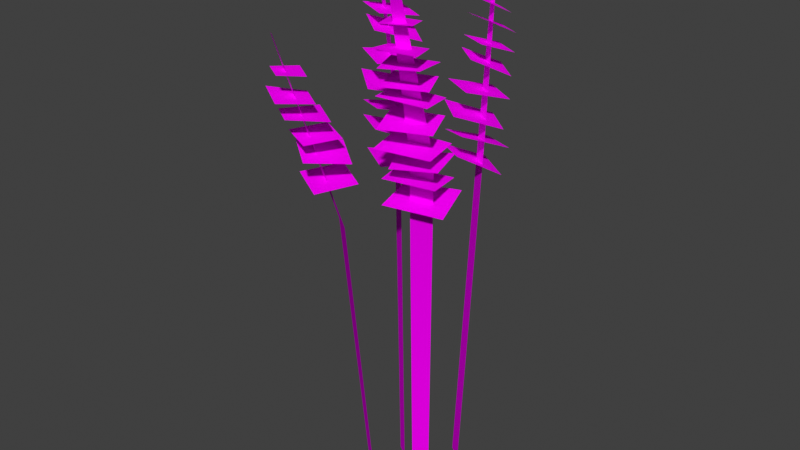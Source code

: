 # Source: lavender.blend  (saved by Blender 5.0.119; exported with 4.5.12 LTS)
import bpy
from mathutils import Matrix  # noqa: F401  (used for matrix-valued properties, if any)

bpy.ops.wm.read_factory_settings(use_empty=True)
scene = bpy.context.scene
scene.name = 'Scene'

# ---- images (referenced by path relative to the original .blend; pixels are not part of the script)
import os
ASSET_DIR = os.environ.get("B2B_ASSET_DIR", "")  # directory of the original .blend (textures are referenced by path, not embedded)
HERE = os.path.dirname(os.path.abspath(__file__))  # packed textures are extracted next to this script under _unpacked/

def load_image(name, relpath, width, height, colorspace="sRGB"):
    """Load a texture the original file referenced (path relative to the .blend, or extracted next to this script)."""
    p = next((c for c in (os.path.join(HERE, relpath), os.path.join(ASSET_DIR, relpath)) if relpath and os.path.exists(c)), "")
    if p:
        img = bpy.data.images.load(p, check_existing=True)
        img.name = name
    else:  # same state as the original file: an image datablock whose file is absent (Cycles renders it pink)
        img = bpy.data.images.new(name, width, height)
        img.source = "FILE"
        img.filepath = "//" + (relpath or name)
    img.colorspace_settings.name = colorspace
    return img
img_stem_albedo_png = load_image('stem_albedo.png', 'textures/stem_albedo.png', 1024, 1024, 'sRGB')
img_leaves_albedo_png = load_image('leaves_albedo.png', 'textures/leaves_albedo.png', 1024, 1024, 'sRGB')

# ---- materials (node trees are filled in below, after node groups)
mat_stem = bpy.data.materials.new('Stem')
mat_leaves = bpy.data.materials.new('Leaves')

# ---- material node trees
mat_stem.use_nodes = True; mat_stem.node_tree.nodes.clear()
_N = mat_stem.node_tree.nodes; _L = mat_stem.node_tree.links
n0 = _N.new('ShaderNodeBsdfPrincipled'); n0.name = 'Principled BSDF'; n0.location = (-200, 100)
n0.inputs[2].default_value = 1.0
n0.inputs[3].default_value = 1.0
n1 = _N.new('ShaderNodeOutputMaterial'); n1.name = 'Material Output'; n1.location = (200, 100)
n2 = _N.new('ShaderNodeTexImage'); n2.name = 'Image Texture'; n2.location = (29, -36)
n2.label = 'Base Color'
n2.image = img_stem_albedo_png
n3 = _N.new('ShaderNodeMapping'); n3.name = 'Mapping'; n3.location = (229, -36)
n4 = _N.new('ShaderNodeTexCoord'); n4.name = 'Texture Coordinate'; n4.location = (29, -36)
n5 = _N.new('NodeFrame'); n5.name = 'Frame'; n5.location = (-1202, 192)
n5.label = 'Mapping'
n5.width = 398
n6 = _N.new('NodeFrame'); n6.name = 'Frame.001'; n6.location = (-644, 302)
n6.label = 'Textures'
n6.width = 298
n2.parent = n6
n3.parent = n5
n4.parent = n5
_L.new(n0.outputs[0], n1.inputs[0])
_L.new(n2.outputs[0], n0.inputs[0])
_L.new(n3.outputs[0], n2.inputs[0])
_L.new(n4.outputs[2], n3.inputs[0])
n1.is_active_output = True
mat_leaves.use_nodes = True; mat_leaves.node_tree.nodes.clear()
_N = mat_leaves.node_tree.nodes; _L = mat_leaves.node_tree.links
n0 = _N.new('ShaderNodeBsdfPrincipled'); n0.name = 'Principled BSDF'; n0.location = (-200, 100)
n0.inputs[2].default_value = 1.0
n0.inputs[3].default_value = 1.0
n1 = _N.new('ShaderNodeOutputMaterial'); n1.name = 'Material Output'; n1.location = (200, 100)
n2 = _N.new('ShaderNodeTexImage'); n2.name = 'Image Texture'; n2.location = (29, -36)
n2.label = 'Base Color'
n2.image = img_leaves_albedo_png
n3 = _N.new('ShaderNodeMapping'); n3.name = 'Mapping'; n3.location = (229, -36)
n4 = _N.new('ShaderNodeTexCoord'); n4.name = 'Texture Coordinate'; n4.location = (29, -36)
n5 = _N.new('NodeFrame'); n5.name = 'Frame'; n5.location = (-1216, 198)
n5.label = 'Mapping'
n5.width = 398
n6 = _N.new('NodeFrame'); n6.name = 'Frame.001'; n6.location = (-679, 292)
n6.label = 'Textures'
n6.width = 298
n2.parent = n6
n3.parent = n5
n4.parent = n5
_L.new(n0.outputs[0], n1.inputs[0])
_L.new(n2.outputs[0], n0.inputs[0])
_L.new(n3.outputs[0], n2.inputs[0])
_L.new(n4.outputs[2], n3.inputs[0])
n1.is_active_output = True

# ---- world
world_world = bpy.data.worlds.new('World'); scene.world = world_world
world_world.use_nodes = True; world_world.node_tree.nodes.clear()
_N = world_world.node_tree.nodes; _L = world_world.node_tree.links
n0 = _N.new('ShaderNodeOutputWorld'); n0.name = 'World Output'; n0.location = (200, 100)
n1 = _N.new('ShaderNodeBackground'); n1.name = 'Background'; n1.location = (-200, 100)
n1.inputs[0].default_value = (0.05088, 0.05088, 0.05088, 1.0)
_L.new(n1.outputs[0], n0.inputs[0])
n0.is_active_output = True
world_world.color = (0.05088, 0.05088, 0.05088)
world_world.sun_shadow_jitter_overblur = 0.0

# ---- meshes
me_plane_010 = bpy.data.meshes.new('Plane.010')
me_plane_010.from_pydata([(0.07275, 0.05565, 0.557), (0.02459, 0.008613, 0.5772), (0.01908, 0.1063, 0.5526), (-0.03184, 0.06225, 0.5727), (0.04559, 0.05174, 0.5359), (0.02832, 0.03438, -0.0001665), (0.0232, 0.06807, 0.5335), (0.007538, 0.04835, -0.0001665), (0.01019, 0.1184, 0.7911), (-0.0003186, 0.1263, 0.7899), (0.06752, 0.07577, 0.6246), (0.02909, 0.03691, 0.649), (0.01862, 0.1216, 0.6221), (-0.02139, 0.08451, 0.6441), (0.06014, 0.09266, 0.6513), (0.03598, 0.05076, 0.6675), (0.01224, 0.1224, 0.6493), (-0.01668, 0.0826, 0.6631), (0.06081, 0.09248, 0.6783), (0.02388, 0.05943, 0.7014), (0.01025, 0.1306, 0.6718), (-0.01885, 0.09044, 0.6918), (0.04758, 0.09912, 0.7013), (0.01853, 0.0633, 0.7234), (0.008996, 0.1284, 0.6969), (-0.02767, 0.09902, 0.7211), (0.06871, 0.07377, 0.5932), (0.03295, 0.02373, 0.6081), (0.01264, 0.112, 0.5904), (-0.0278, 0.06431, 0.6033), (0.04428, 0.1103, 0.7345), (0.02147, 0.08501, 0.7507), (0.01411, 0.1336, 0.7323), (-0.01221, 0.1101, 0.7443), (0.07977, 0.0604, 0.5308), (0.03719, 0.01184, 0.5506), (0.01731, 0.09925, 0.52), (-0.01739, 0.04543, 0.5379), (0.0751, 0.0523, 0.4923), (0.03345, 0.006726, 0.5229), (0.01448, 0.09802, 0.4891), (-0.02441, 0.04941, 0.5133), (-0.01802, -0.01747, 0.6042), (-0.0573, -0.06815, 0.6181), (-0.07274, 0.03179, 0.6048), (-0.1153, -0.01504, 0.6192), (-0.04372, -0.01951, 0.5813), (-0.03949, -0.01294, -0.001935), (-0.06782, -0.002784, 0.5803), (-0.05842, -0.0002133, -0.001935), (-0.108, 0.001513, 0.8438), (-0.1193, 0.009091, 0.8435), (-0.0189, -0.003898, 0.6736), (-0.05899, -0.05213, 0.6922), (-0.07118, 0.04111, 0.6756), (-0.1146, -0.004588, 0.6929), (-0.0341, 0.008798, 0.7023), (-0.059, -0.0418, 0.712), (-0.08556, 0.0363, 0.7032), (-0.1154, -0.01086, 0.7113), (-0.03986, 0.003097, 0.7287), (-0.07882, -0.04147, 0.7466), (-0.09421, 0.04004, 0.7264), (-0.1242, -0.009528, 0.7408), (-0.05963, 0.003843, 0.7515), (-0.08656, -0.04261, 0.7694), (-0.1014, 0.03206, 0.7505), (-0.1371, -0.007747, 0.7715), (-0.01978, -0.003075, 0.643), (-0.04949, -0.05764, 0.651), (-0.07655, 0.03379, 0.6434), (-0.111, -0.01741, 0.6503), (-0.06882, 0.0091, 0.7863), (-0.08985, -0.02468, 0.7999), (-0.1019, 0.03113, 0.7869), (-0.1267, 0.000213, 0.7966), (-0.01067, -0.008794, 0.578), (-0.0479, -0.06072, 0.5913), (-0.07412, 0.02924, 0.5702), (-0.1025, -0.02671, 0.5813), (-0.01165, -0.01115, 0.5369), (-0.05088, -0.06157, 0.5615), (-0.07362, 0.0327, 0.5378), (-0.1093, -0.01945, 0.5556), (-0.00517, -0.01084, 0.5064), (-0.03981, -0.0642, 0.5113), (-0.06252, 0.03004, 0.4992), (-0.1019, -0.02027, 0.5085), (0.06084, -0.04183, 0.5655), (0.07601, -0.105, 0.5655), (-0.01745, -0.05597, 0.5704), (-0.003212, -0.1215, 0.5666), (0.04458, -0.05747, 0.5428), (0.02717, -0.03793, -0.006847), (0.01182, -0.06691, 0.5432), (0.002017, -0.04442, -0.006847), (0.057, -0.1415, 0.7876), (0.04372, -0.1454, 0.7878), (0.05861, -0.05226, 0.6295), (0.07509, -0.1117, 0.636), (-0.009616, -0.06701, 0.6355), (0.006164, -0.1271, 0.6404), (0.05321, -0.06152, 0.6586), (0.07612, -0.1092, 0.6565), (1.659e-05, -0.08476, 0.6605), (0.01826, -0.1336, 0.6567), (0.06532, -0.07355, 0.6827), (0.07729, -0.1288, 0.6879), (0.002967, -0.09264, 0.6833), (0.02381, -0.144, 0.6841), (0.06195, -0.09126, 0.7032), (0.08125, -0.1388, 0.7088), (0.01387, -0.1061, 0.7041), (0.02548, -0.1573, 0.7128), (0.05181, -0.04505, 0.6018), (0.07571, -0.1002, 0.5976), (-0.01642, -0.0681, 0.604), (0.004818, -0.1248, 0.5962), (0.05837, -0.1006, 0.7386), (0.07198, -0.1361, 0.7428), (0.01928, -0.1125, 0.74), (0.02987, -0.1487, 0.741), (0.05507, -0.02591, 0.5447), (0.07438, -0.08776, 0.5433), (-0.01961, -0.05098, 0.5397), (0.01076, -0.1082, 0.5381), (0.05059, -0.02122, 0.5075), (0.06884, -0.08563, 0.5161), (-0.02561, -0.04312, 0.512), (-0.003511, -0.1052, 0.5195), (0.05299, -0.007278, 0.4847), (0.07435, -0.07533, 0.4737), (-0.02678, -0.02808, 0.4818), (-0.009203, -0.09869, 0.4775), (-0.03462, -0.1426, 0.4531), (-0.02183, -0.1012, -0.003395), (-0.06017, -0.126, 0.4536), (-0.042, -0.08774, -0.003215), (-0.1016, -0.1902, 0.7111), (-0.1132, -0.1828, 0.7114), (-0.01675, -0.145, 0.5495), (-0.05492, -0.194, 0.5566), (-0.0694, -0.1039, 0.5558), (-0.1096, -0.151, 0.5608), (-0.03298, -0.1434, 0.5795), (-0.0558, -0.1912, 0.5784), (-0.08339, -0.1179, 0.5812), (-0.1099, -0.1627, 0.578), (-0.03875, -0.1578, 0.6044), (-0.07487, -0.2021, 0.6114), (-0.09186, -0.1225, 0.6045), (-0.1182, -0.1711, 0.607), (-0.05682, -0.1651, 0.6256), (-0.08213, -0.2102, 0.633), (-0.09775, -0.1382, 0.6264), (-0.1306, -0.1788, 0.6365), (-0.01529, -0.1354, 0.5191), (-0.04326, -0.1883, 0.515), (-0.07295, -0.1007, 0.5219), (-0.1051, -0.1509, 0.5163), (-0.0643, -0.1711, 0.6613), (-0.08439, -0.2039, 0.6669), (-0.09702, -0.1504, 0.6633), (-0.1203, -0.1798, 0.665)], [], [(0, 1, 3, 2), (4, 5, 7, 6), (4, 6, 9, 8), (10, 11, 13, 12), (14, 15, 17, 16), (18, 19, 21, 20), (22, 23, 25, 24), (26, 27, 29, 28), (30, 31, 33, 32), (34, 35, 37, 36), (38, 39, 41, 40), (42, 43, 45, 44), (46, 47, 49, 48), (46, 48, 51, 50), (52, 53, 55, 54), (56, 57, 59, 58), (60, 61, 63, 62), (64, 65, 67, 66), (68, 69, 71, 70), (72, 73, 75, 74), (76, 77, 79, 78), (80, 81, 83, 82), (84, 85, 87, 86), (88, 89, 91, 90), (92, 93, 95, 94), (92, 94, 97, 96), (98, 99, 101, 100), (102, 103, 105, 104), (106, 107, 109, 108), (110, 111, 113, 112), (114, 115, 117, 116), (118, 119, 121, 120), (122, 123, 125, 124), (126, 127, 129, 128), (130, 131, 133, 132), (134, 135, 137, 136), (134, 136, 139, 138), (140, 141, 143, 142), (144, 145, 147, 146), (148, 149, 151, 150), (152, 153, 155, 154), (156, 157, 159, 158), (160, 161, 163, 162)])
me_plane_010.polygons.foreach_set('use_smooth', [True] * 43)
me_plane_010.polygons.foreach_set('material_index', [1, 0, 0, 1, 1, 1, 1, 1, 1, 1, 1, 1, 0, 0, 1, 1, 1, 1, 1, 1, 1, 1, 1, 1, 0, 0, 1, 1, 1, 1, 1, 1, 1, 1, 1, 0, 0, 1, 1, 1, 1, 1, 1])
_uv = me_plane_010.uv_layers.new(name='UVMap')
_uv.uv.foreach_set('vector', [0.4146, 0.2162, 0.5052, 0.2143, 0.5052, 0.3056, 0.4148, 0.3029, 0.6966, 0.6815, 0.1042, 0.2144, 0.08158, 0.2421, 0.6614, 0.7199, 0.6966, 0.6815, 0.6614, 0.7199, 0.9211, 0.9996, 0.9317, 0.9879, 0.1343, 0.5544, 0.1372, 0.6362, 0.05623, 0.6346, 0.05623, 0.5547, 0.225, 0.6185, 0.2932, 0.6147, 0.2932, 0.6861, 0.2261, 0.6839, 0.4031, 0.6424, 0.407, 0.5667, 0.4692, 0.5695, 0.4771, 0.6424, 0.6574, 0.2538, 0.6611, 0.3243, 0.5939, 0.3243, 0.6009, 0.2523, 0.2277, 0.6113, 0.2267, 0.5308, 0.3119, 0.5308, 0.3069, 0.6108, 0.2852, 0.03689, 0.3368, 0.03178, 0.3368, 0.08108, 0.2877, 0.08108, 0.315, 0.5066, 0.4023, 0.5105, 0.4001, 0.5856, 0.315, 0.5925, 0.3759, 0.2121, 0.3792, 0.1196, 0.4636, 0.1238, 0.4647, 0.2121, 0.4557, 0.006927, 0.5364, 0.002452, 0.5364, 0.09356, 0.4552, 0.09266, 0.7553, 0.6585, 0.1455, 0.1594, 0.1247, 0.1844, 0.721, 0.6978, 0.7553, 0.6585, 0.721, 0.6978, 0.9705, 0.9475, 0.9809, 0.9356, 0.1409, 0.5548, 0.2214, 0.5548, 0.2203, 0.6362, 0.1416, 0.6329, 0.6211, 0.00406, 0.6861, 0.0005318, 0.6861, 0.07173, 0.6233, 0.06996, 0.6487, 0.4273, 0.5752, 0.4273, 0.5757, 0.3651, 0.6442, 0.3533, 0.08861, 0.6417, 0.1559, 0.6376, 0.1559, 0.7048, 0.08683, 0.6982, 0.05528, 0.4695, 0.1279, 0.4646, 0.1279, 0.5489, 0.05637, 0.5481, 0.3622, 0.221, 0.4117, 0.2156, 0.4116, 0.2651, 0.3651, 0.2651, 0.5117, 0.2849, 0.5925, 0.2849, 0.5899, 0.3599, 0.5124, 0.3711, 0.2214, 0.5489, 0.1312, 0.5489, 0.1334, 0.4647, 0.2176, 0.4604, 0.5117, 0.1967, 0.5863, 0.1919, 0.5863, 0.2807, 0.5078, 0.2791, 0.05935, 0.3742, 0.05398, 0.3001, 0.1465, 0.3003, 0.1528, 0.3742, 0.7417, 0.5627, 0.02006, 0.0004139, 0.0004139, 0.02608, 0.7124, 0.6024, 0.7417, 0.5627, 0.7124, 0.6024, 0.9916, 0.9203, 0.9996, 0.9088, 0.5501, 0.08901, 0.6237, 0.08901, 0.6227, 0.1712, 0.5502, 0.1715, 0.6267, 0.08051, 0.6861, 0.07512, 0.6843, 0.1452, 0.6267, 0.1466, 0.3135, 0.6611, 0.3202, 0.5945, 0.3797, 0.5984, 0.3867, 0.6611, 0.3917, 0.7092, 0.3903, 0.648, 0.4584, 0.648, 0.448, 0.711, 0.3825, 0.02967, 0.4491, 0.01917, 0.4478, 0.1027, 0.3825, 0.1123, 0.1607, 0.639, 0.2058, 0.6385, 0.203, 0.6861, 0.1607, 0.6845, 0.2255, 0.5239, 0.2208, 0.4505, 0.2936, 0.452, 0.3119, 0.5239, 0.05381, 0.4616, 0.05771, 0.3806, 0.1449, 0.3824, 0.1466, 0.4616, 0.1887, 0.1229, 0.1775, 0.04679, 0.2785, 0.04679, 0.2807, 0.1279, 0.05302, 0.6861, 0.04871, 0.07017, 0.01414, 0.07006, 0.000823, 0.6861, 0.08573, 0.001607, 0.09484, 0.05302, 0.4366, 0.01726, 0.4342, 0.001607, 0.5435, 0.0006339, 0.6175, 0.003165, 0.6175, 0.0842, 0.5457, 0.07834, 0.4842, 0.6923, 0.4807, 0.6348, 0.552, 0.6348, 0.5502, 0.6897, 0.5936, 0.1754, 0.6611, 0.1814, 0.656, 0.2435, 0.5936, 0.2495, 0.655, 0.3311, 0.7173, 0.3289, 0.7173, 0.3961, 0.6527, 0.3876, 0.1154, 0.2021, 0.05203, 0.2058, 0.05203, 0.1215, 0.1139, 0.1235, 0.6342, 0.4324, 0.6799, 0.4276, 0.6799, 0.4771, 0.6379, 0.4764])
me_plane_010.materials.append(mat_stem)
me_plane_010.materials.append(mat_leaves)
me_plane_010.update()

# ---- objects
ob_lavender = bpy.data.objects.new('Lavender', me_plane_010)

# ---- transforms, parenting, visibility, modifiers, constraints
ob_lavender.location = (0.0, 0.0, 0.0)

# ---- collection membership
scene.collection.objects.link(ob_lavender)

# ---- scene / render settings (as saved in the file)
scene.frame_start = 1; scene.frame_end = 250; scene.frame_set(1)
scene.render.engine = 'CYCLES'
scene.render.bake_bias = 0.0
scene.render.bake_samples = 0
scene.render.use_persistent_data = True
scene.render.compositor_device = 'GPU'
scene.cycles.samples = 1024
scene.cycles.bake_type = 'DIFFUSE'
scene.cycles.use_camera_cull = True
scene.eevee.shadow_step_count = 16
scene.eevee.ray_tracing_options.resolution_scale = '1'
scene.eevee.use_raytracing = True
scene.view_settings.view_transform = 'Standard'
bpy.context.view_layer.update()

# ---- added for rendering (the .blend has no active camera and no usable light): camera, sun
cam_auto = bpy.data.cameras.new('AutoCamera')
cam_auto.lens = 50.0
cam_auto.sensor_width = 36.0
cam_auto.clip_end = 1000.0
ob_auto_camera = bpy.data.objects.new('AutoCamera', cam_auto)
scene.collection.objects.link(ob_auto_camera)
ob_auto_camera.location = (0.844685, -1.08541, 1.11654)
ob_auto_camera.rotation_euler = (1.09748, -7.21219e-08, 0.694738)
scene.camera = ob_auto_camera
light_auto_sun = bpy.data.lights.new('AutoSun', 'SUN')
light_auto_sun.energy = 3.0
light_auto_sun.angle = 0.0523599
ob_auto_sun = bpy.data.objects.new('AutoSun', light_auto_sun)
scene.collection.objects.link(ob_auto_sun)
ob_auto_sun.rotation_euler = (0.872665, 0.174533, 0.523599)
bpy.context.view_layer.update()
